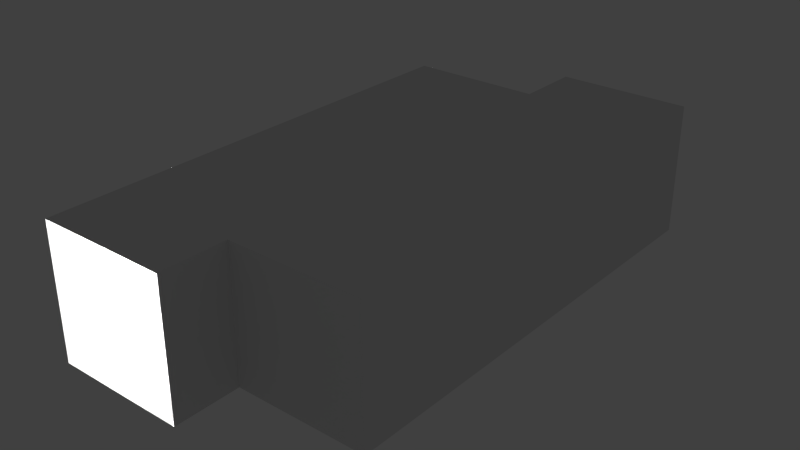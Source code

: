 # Source: oddcorridor.blend  (saved by Blender 2.75.0; exported with 4.5.12 LTS)
import bpy
from mathutils import Matrix  # noqa: F401  (used for matrix-valued properties, if any)

bpy.ops.wm.read_factory_settings(use_empty=True)
scene = bpy.context.scene
scene.name = 'Scene'

# ---- collections
col_collection_1 = bpy.data.collections.new('Collection 1'); scene.collection.children.link(col_collection_1)

# ---- materials (node trees are filled in below, after node groups)
mat_material = bpy.data.materials.new('Material')
mat_material.alpha_threshold = 0.0
mat_material.use_transparent_shadow = False
mat_material.roughness = 0.5
mat_material.line_color = (0.0, 0.0, 0.0, 1.0)

# ---- material node trees

# ---- world
world_world = bpy.data.worlds.new('World'); scene.world = world_world
world_world.color = (0.05088, 0.05088, 0.05088)
world_world.use_sun_shadow = False
world_world.sun_shadow_jitter_overblur = 0.0
world_world.cycles.sampling_method = 'MANUAL'
world_world.cycles.sample_map_resolution = 256

# ---- lights
light_point = bpy.data.lights.new('Point', 'POINT')
light_point.transmission_factor = 0.0
light_point.energy = 100.0
light_point.shadow_buffer_clip_start = 0.5
light_point.shadow_soft_size = 0.1
light_point.shadow_maximum_resolution = 0.006
light_point.use_absolute_resolution = True
light_point.cycles.use_multiple_importance_sampling = False

# ---- meshes
me_oddcorridor = bpy.data.meshes.new('oddcorridor')
me_oddcorridor.from_pydata([(1.0, 7.0, 0.0), (1.0, 8.941e-08, 0.0), (1.0, 7.0, 2.0), (-1.0, 6.258e-07, 0.0), (1.0, -1.699e-06, 2.0), (-1.0, 7.0, 2.0), (-1.0, 7.0, 0.0), (-1.0, 1.162e-06, 2.0), (3.0, 8.0, 0.0), (3.0, 1.0, 0.0), (1.0, 8.0, 0.0), (3.0, 8.0, 2.0), (3.0, 1.0, 2.0), (1.0, 8.0, 2.0), (1.0, 1.0, 0.0), (1.0, 1.0, 2.0), (3.0, 7.0, 0.0), (3.0, 7.0, 2.0)], [], [(0, 6, 3, 1), (16, 9, 12, 17), (3, 6, 5, 7), (2, 4, 7, 5), (8, 16, 17, 11), (14, 1, 4, 15), (16, 0, 14, 9), (17, 12, 15, 2), (0, 10, 13, 2), (11, 17, 2, 13), (8, 10, 0, 16), (12, 9, 14, 15), (6, 0, 2, 5)])
me_oddcorridor.materials.append(mat_material)
me_oddcorridor.use_remesh_preserve_volume = False
me_oddcorridor.use_remesh_preserve_attributes = False
me_oddcorridor.use_mirror_vertex_groups = False
me_oddcorridor.update()

# ---- objects
ob_oddcorrdor = bpy.data.objects.new('oddcorrdor', me_oddcorridor)
ob_point_003 = bpy.data.objects.new('Point.003', light_point)
ob_point_002 = bpy.data.objects.new('Point.002', light_point)
ob_point_001 = bpy.data.objects.new('Point.001', light_point)
ob_point = bpy.data.objects.new('Point', light_point)

# ---- transforms, parenting, visibility, modifiers, constraints
ob_oddcorrdor.location = (0.0, 0.0, 0.0)
ob_oddcorrdor.rotation_mode = 'QUATERNION'
ob_oddcorrdor.rotation_quaternion = (1.0, 0.0, 0.0, 0.0)
ob_oddcorrdor.lock_rotations_4d = False
ob_oddcorrdor.empty_display_type = 'ARROWS'
ob_oddcorrdor.lineart.crease_threshold = 0.0
ob_point_003.parent = ob_oddcorrdor
ob_point_003.location = (2.0, 2.5, 1.759)
ob_point_003.rotation_mode = 'QUATERNION'
ob_point_003.rotation_quaternion = (1.0, 0.0, 0.0, 0.0)
ob_point_003.lineart.crease_threshold = 0.0
ob_point_002.parent = ob_oddcorrdor
ob_point_002.location = (0.0, 4.5, 1.759)
ob_point_002.rotation_mode = 'QUATERNION'
ob_point_002.rotation_quaternion = (1.0, 0.0, 0.0, 0.0)
ob_point_002.lineart.crease_threshold = 0.0
ob_point_001.parent = ob_oddcorrdor
ob_point_001.location = (0.0, 1.5, 1.759)
ob_point_001.rotation_mode = 'QUATERNION'
ob_point_001.rotation_quaternion = (1.0, 0.0, 0.0, 0.0)
ob_point_001.lineart.crease_threshold = 0.0
ob_point.parent = ob_oddcorrdor
ob_point.location = (2.0, 5.5, 1.759)
ob_point.rotation_mode = 'QUATERNION'
ob_point.rotation_quaternion = (1.0, 0.0, 0.0, 0.0)
ob_point.lineart.crease_threshold = 0.0

# ---- collection membership
col_collection_1.objects.link(ob_oddcorrdor)
col_collection_1.objects.link(ob_point_003)
col_collection_1.objects.link(ob_point_002)
col_collection_1.objects.link(ob_point_001)
col_collection_1.objects.link(ob_point)

# ---- scene / render settings (as saved in the file)
scene.frame_start = 1; scene.frame_end = 250; scene.frame_set(0)
scene.render.engine = 'BLENDER_EEVEE_NEXT'
scene.render.resolution_percentage = 50
scene.render.dither_intensity = 0.0
scene.cycles.use_denoising = False
scene.cycles.samples = 10
scene.cycles.sampling_pattern = 'TABULATED_SOBOL'
scene.cycles.light_sampling_threshold = 0.0
scene.cycles.use_adaptive_sampling = False
scene.cycles.use_light_tree = False
scene.cycles.blur_glossy = 0.0
scene.cycles.volume_bounces = 1
scene.cycles.pixel_filter_type = 'GAUSSIAN'
scene.cycles.sample_clamp_indirect = 0.0
scene.view_settings.view_transform = 'Standard'
bpy.context.view_layer.update()

# ---- added for rendering (the .blend has no active camera): camera
cam_auto = bpy.data.cameras.new('AutoCamera')
cam_auto.lens = 50.0
cam_auto.sensor_width = 36.0
cam_auto.clip_end = 1000.0
ob_auto_camera = bpy.data.objects.new('AutoCamera', cam_auto)
scene.collection.objects.link(ob_auto_camera)
ob_auto_camera.location = (9.47983, -6.17579, 7.78386)
ob_auto_camera.rotation_euler = (1.09748, -7.21219e-08, 0.694738)
scene.camera = ob_auto_camera
bpy.context.view_layer.update()
